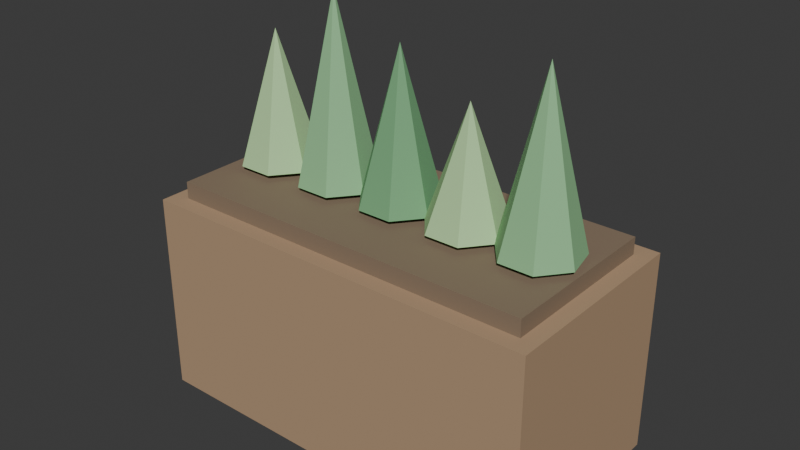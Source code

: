 # Source: PLA_HORTA_JANELA_v01.blend  (saved by Blender 4.2.66; exported with 4.5.12 LTS)
import bpy
from mathutils import Matrix  # noqa: F401  (used for matrix-valued properties, if any)

bpy.ops.wm.read_factory_settings(use_empty=True)
scene = bpy.context.scene
scene.name = 'Scene'

# ---- collections
col_collection = bpy.data.collections.new('Collection'); scene.collection.children.link(col_collection)

# ---- materials (node trees are filled in below, after node groups)
mat_polyroom_pbr = bpy.data.materials.new('Polyroom_PBR')

# ---- material node trees
mat_polyroom_pbr.use_nodes = True; mat_polyroom_pbr.node_tree.nodes.clear()
_N = mat_polyroom_pbr.node_tree.nodes; _L = mat_polyroom_pbr.node_tree.links
n0 = _N.new('ShaderNodeOutputMaterial'); n0.name = 'Material Output'; n0.location = (400, 0)
n1 = _N.new('ShaderNodeBsdfPrincipled'); n1.name = 'Principled BSDF'; n1.location = (100, 0)
n1.inputs[2].default_value = 0.8
n2 = _N.new('ShaderNodeVertexColor'); n2.name = 'Color Attribute'; n2.location = (-100, 0)
n2.layer_name = 'Color'
_L.new(n2.outputs[0], n1.inputs[0])
_L.new(n1.outputs[0], n0.inputs[0])
n0.is_active_output = True

# ---- world
world_world = bpy.data.worlds.new('World'); scene.world = world_world
world_world.use_nodes = True; world_world.node_tree.nodes.clear()
_N = world_world.node_tree.nodes; _L = world_world.node_tree.links
n0 = _N.new('ShaderNodeOutputWorld'); n0.name = 'World Output'; n0.location = (300, 300)
n1 = _N.new('ShaderNodeBackground'); n1.name = 'Background'; n1.location = (10, 300)
n1.inputs[0].default_value = (0.05088, 0.05088, 0.05088, 1.0)
_L.new(n1.outputs[0], n0.inputs[0])
n0.is_active_output = True
world_world.color = (0.05088, 0.05088, 0.05088)
world_world.sun_shadow_jitter_overblur = 0.0

# ---- meshes
me_pla_horta_janela_v01 = bpy.data.meshes.new('PLA_HORTA_JANELA_v01')
me_pla_horta_janela_v01.from_pydata([(-0.18, -0.09, 0.0), (-0.18, -0.09, 0.18), (-0.18, 0.09, 0.0), (-0.18, 0.09, 0.18), (0.18, -0.09, 0.0), (0.18, -0.09, 0.18), (0.18, 0.09, 0.0), (0.18, 0.09, 0.18), (-0.1656, -0.075, 0.175), (-0.1656, -0.075, 0.195), (-0.1656, 0.075, 0.175), (-0.1656, 0.075, 0.195), (0.1656, -0.075, 0.175), (0.1656, -0.075, 0.195), (0.1656, 0.075, 0.175), (0.1656, 0.075, 0.195), (-0.13, 0.035, 0.2), (-0.1026, 0.02182, 0.2), (-0.09588, -0.007788, 0.2), (-0.1148, -0.03153, 0.2), (-0.1452, -0.03153, 0.2), (-0.1641, -0.007788, 0.2), (-0.1574, 0.02182, 0.2), (-0.13, 0.0, 0.315), (-0.065, 0.035, 0.2), (-0.03764, 0.02182, 0.2), (-0.03088, -0.007788, 0.2), (-0.04981, -0.03153, 0.2), (-0.08019, -0.03153, 0.2), (-0.09912, -0.007788, 0.2), (-0.09236, 0.02182, 0.2), (-0.065, 0.0, 0.36), (0.0, 0.035, 0.2), (0.02736, 0.02182, 0.2), (0.03412, -0.007788, 0.2), (0.01519, -0.03153, 0.2), (-0.01519, -0.03153, 0.2), (-0.03412, -0.007788, 0.2), (-0.02736, 0.02182, 0.2), (0.0, 0.0, 0.33), (0.065, 0.035, 0.2), (0.09236, 0.02182, 0.2), (0.09912, -0.007788, 0.2), (0.08019, -0.03153, 0.2), (0.04981, -0.03153, 0.2), (0.03088, -0.007788, 0.2), (0.03764, 0.02182, 0.2), (0.065, 0.0, 0.3), (0.13, 0.035, 0.2), (0.1574, 0.02182, 0.2), (0.1641, -0.007788, 0.2), (0.1452, -0.03153, 0.2), (0.1148, -0.03153, 0.2), (0.09588, -0.007788, 0.2), (0.1026, 0.02182, 0.2), (0.13, 0.0, 0.345)], [], [(0, 1, 3, 2), (2, 3, 7, 6), (6, 7, 5, 4), (4, 5, 1, 0), (2, 6, 4, 0), (7, 3, 1, 5), (8, 9, 11, 10), (10, 11, 15, 14), (14, 15, 13, 12), (12, 13, 9, 8), (10, 14, 12, 8), (15, 11, 9, 13), (16, 23, 17), (17, 23, 18), (18, 23, 19), (19, 23, 20), (20, 23, 21), (16, 17, 18, 19, 20, 21, 22), (21, 23, 22), (22, 23, 16), (24, 31, 25), (25, 31, 26), (26, 31, 27), (27, 31, 28), (28, 31, 29), (24, 25, 26, 27, 28, 29, 30), (29, 31, 30), (30, 31, 24), (32, 39, 33), (33, 39, 34), (34, 39, 35), (35, 39, 36), (36, 39, 37), (32, 33, 34, 35, 36, 37, 38), (37, 39, 38), (38, 39, 32), (40, 47, 41), (41, 47, 42), (42, 47, 43), (43, 47, 44), (44, 47, 45), (40, 41, 42, 43, 44, 45, 46), (45, 47, 46), (46, 47, 40), (48, 55, 49), (49, 55, 50), (50, 55, 51), (51, 55, 52), (52, 55, 53), (48, 49, 50, 51, 52, 53, 54), (53, 55, 54), (54, 55, 48)])
_uv = me_pla_horta_janela_v01.uv_layers.new(name='UVMap')
_uv.uv.foreach_set('vector', [0.5626, 0.4117, 0.7502, 0.4065, 0.7502, 0.5947, 0.5626, 0.5999, 0.1944, 0.7876, 0.008432, 0.7876, 0.008432, 0.4065, 0.1944, 0.4065, 0.7502, 0.8103, 0.5626, 0.8051, 0.5626, 0.6168, 0.7502, 0.6221, 0.611, 0.3896, 0.4233, 0.3896, 0.4233, 0.008432, 0.611, 0.008432, 0.199, 0.008432, 0.199, 0.3896, 0.008432, 0.3896, 0.008432, 0.008432, 0.4065, 0.008432, 0.4065, 0.3896, 0.2159, 0.3896, 0.2159, 0.008432, 0.9166, 0.009015, 0.9374, 0.008432, 0.9374, 0.1653, 0.9166, 0.1659, 0.7602, 0.3591, 0.7396, 0.3591, 0.7396, 0.008432, 0.7602, 0.008432, 0.9751, 0.1659, 0.9543, 0.1653, 0.9543, 0.008432, 0.9751, 0.009015, 0.7227, 0.3591, 0.7019, 0.3591, 0.7019, 0.008432, 0.7227, 0.008432, 0.37, 0.4065, 0.37, 0.7571, 0.2112, 0.7571, 0.2112, 0.4065, 0.5457, 0.4065, 0.5457, 0.7571, 0.3869, 0.7571, 0.3869, 0.4065, 0.2387, 0.8976, 0.2677, 0.774, 0.2677, 0.9012, 0.8469, 0.31, 0.8469, 0.1831, 0.8787, 0.3057, 0.8787, 0.3057, 0.8469, 0.1831, 0.8995, 0.2985, 0.9105, 0.9328, 0.9266, 0.807, 0.9427, 0.9328, 0.2845, 0.9008, 0.2845, 0.774, 0.3065, 0.8987, 0.1662, 0.8567, 0.141, 0.8767, 0.1097, 0.8696, 0.09574, 0.8406, 0.1097, 0.8116, 0.141, 0.8045, 0.1662, 0.8245, 0.3065, 0.8987, 0.2845, 0.774, 0.3372, 0.8894, 0.2112, 0.888, 0.2677, 0.774, 0.2387, 0.8976, 0.6559, 0.1794, 0.685, 0.008432, 0.685, 0.1812, 0.767, 0.5714, 0.8204, 0.4065, 0.7984, 0.5784, 0.7984, 0.5784, 0.8204, 0.4065, 0.8204, 0.5788, 0.9105, 0.7872, 0.9425, 0.6168, 0.9425, 0.7902, 0.6279, 0.3621, 0.6809, 0.1981, 0.649, 0.3685, 0.06492, 0.8696, 0.03357, 0.8767, 0.008432, 0.8567, 0.008432, 0.8245, 0.03357, 0.8045, 0.06492, 0.8116, 0.07888, 0.8406, 0.649, 0.3685, 0.6809, 0.1981, 0.6809, 0.3715, 0.6279, 0.1715, 0.685, 0.008432, 0.6559, 0.1794, 0.865, 0.5459, 0.894, 0.4065, 0.894, 0.5488, 0.8409, 0.7591, 0.8409, 0.6168, 0.8727, 0.7554, 0.8727, 0.7554, 0.8409, 0.6168, 0.8937, 0.7485, 0.9164, 0.3218, 0.9483, 0.1831, 0.9483, 0.3254, 0.8469, 0.1401, 0.8997, 0.008432, 0.8678, 0.147, 0.5765, 0.8923, 0.5626, 0.8633, 0.5765, 0.8343, 0.6079, 0.8272, 0.633, 0.8472, 0.633, 0.8794, 0.6079, 0.8994, 0.8678, 0.147, 0.8997, 0.008432, 0.8997, 0.1508, 0.8373, 0.537, 0.894, 0.4065, 0.865, 0.5459, 0.4141, 0.8816, 0.4429, 0.774, 0.4429, 0.8862, 0.4598, 0.8854, 0.4598, 0.774, 0.4915, 0.8805, 0.4915, 0.8805, 0.4598, 0.774, 0.5121, 0.8728, 0.9594, 0.7269, 0.9755, 0.6168, 0.9916, 0.7269, 0.8409, 0.8749, 0.8933, 0.776, 0.8615, 0.8825, 0.6638, 0.8923, 0.6499, 0.8633, 0.6638, 0.8343, 0.6952, 0.8272, 0.7203, 0.8472, 0.7203, 0.8794, 0.6952, 0.8994, 0.8615, 0.8825, 0.8933, 0.776, 0.8933, 0.8874, 0.3869, 0.8712, 0.4429, 0.774, 0.4141, 0.8816, 0.7961, 0.772, 0.767, 0.6168, 0.824, 0.7637, 0.7771, 0.341, 0.7771, 0.1831, 0.809, 0.3377, 0.809, 0.3377, 0.7771, 0.1831, 0.83, 0.331, 0.9109, 0.561, 0.9428, 0.4065, 0.9428, 0.5643, 0.7771, 0.1563, 0.83, 0.008432, 0.7981, 0.1629, 0.7372, 0.8794, 0.7372, 0.8472, 0.7623, 0.8272, 0.7937, 0.8343, 0.8076, 0.8633, 0.7937, 0.8923, 0.7623, 0.8994, 0.7981, 0.1629, 0.83, 0.008432, 0.83, 0.1663, 0.767, 0.7743, 0.767, 0.6168, 0.7961, 0.772])
_ca = me_pla_horta_janela_v01.color_attributes.new('Color', 'FLOAT_COLOR', 'POINT')
_ca.data.foreach_set('color', [0.45, 0.3, 0.18, 1.0, 0.45, 0.3, 0.18, 1.0, 0.45, 0.3, 0.18, 1.0, 0.45, 0.3, 0.18, 1.0, 0.45, 0.3, 0.18, 1.0, 0.45, 0.3, 0.18, 1.0, 0.45, 0.3, 0.18, 1.0, 0.45, 0.3, 0.18, 1.0, 0.25, 0.18, 0.12, 1.0, 0.25, 0.18, 0.12, 1.0, 0.25, 0.18, 0.12, 1.0, 0.25, 0.18, 0.12, 1.0, 0.25, 0.18, 0.12, 1.0, 0.25, 0.18, 0.12, 1.0, 0.25, 0.18, 0.12, 1.0, 0.25, 0.18, 0.12, 1.0, 0.45, 0.7, 0.35, 1.0, 0.45, 0.7, 0.35, 1.0, 0.45, 0.7, 0.35, 1.0, 0.45, 0.7, 0.35, 1.0, 0.45, 0.7, 0.35, 1.0, 0.45, 0.7, 0.35, 1.0, 0.45, 0.7, 0.35, 1.0, 0.45, 0.7, 0.35, 1.0, 0.28, 0.56, 0.28, 1.0, 0.28, 0.56, 0.28, 1.0, 0.28, 0.56, 0.28, 1.0, 0.28, 0.56, 0.28, 1.0, 0.28, 0.56, 0.28, 1.0, 0.28, 0.56, 0.28, 1.0, 0.28, 0.56, 0.28, 1.0, 0.28, 0.56, 0.28, 1.0, 0.18, 0.42, 0.2, 1.0, 0.18, 0.42, 0.2, 1.0, 0.18, 0.42, 0.2, 1.0, 0.18, 0.42, 0.2, 1.0, 0.18, 0.42, 0.2, 1.0, 0.18, 0.42, 0.2, 1.0, 0.18, 0.42, 0.2, 1.0, 0.18, 0.42, 0.2, 1.0, 0.45, 0.7, 0.35, 1.0, 0.45, 0.7, 0.35, 1.0, 0.45, 0.7, 0.35, 1.0, 0.45, 0.7, 0.35, 1.0, 0.45, 0.7, 0.35, 1.0, 0.45, 0.7, 0.35, 1.0, 0.45, 0.7, 0.35, 1.0, 0.45, 0.7, 0.35, 1.0, 0.28, 0.56, 0.28, 1.0, 0.28, 0.56, 0.28, 1.0, 0.28, 0.56, 0.28, 1.0, 0.28, 0.56, 0.28, 1.0, 0.28, 0.56, 0.28, 1.0, 0.28, 0.56, 0.28, 1.0, 0.28, 0.56, 0.28, 1.0, 0.28, 0.56, 0.28, 1.0])
me_pla_horta_janela_v01.materials.append(mat_polyroom_pbr)
me_pla_horta_janela_v01.update()

# ---- objects
ob_pla_horta_janela_v01 = bpy.data.objects.new('PLA_HORTA_JANELA_v01', me_pla_horta_janela_v01)

# ---- transforms, parenting, visibility, modifiers, constraints
ob_pla_horta_janela_v01.location = (0.0, 0.0, 0.0)

# ---- collection membership
col_collection.objects.link(ob_pla_horta_janela_v01)

# ---- scene / render settings (as saved in the file)
scene.frame_start = 1; scene.frame_end = 250; scene.frame_set(1)
scene.render.engine = 'BLENDER_EEVEE_NEXT'
bpy.context.view_layer.update()

# ---- added for rendering (the .blend has no active camera and no usable light): camera, sun
cam_auto = bpy.data.cameras.new('AutoCamera')
cam_auto.lens = 50.0
cam_auto.sensor_width = 36.0
cam_auto.clip_end = 1000.0
ob_auto_camera = bpy.data.objects.new('AutoCamera', cam_auto)
scene.collection.objects.link(ob_auto_camera)
ob_auto_camera.location = (0.499621, -0.599546, 0.579697)
ob_auto_camera.rotation_euler = (1.09748, -7.21219e-08, 0.694738)
scene.camera = ob_auto_camera
light_auto_sun = bpy.data.lights.new('AutoSun', 'SUN')
light_auto_sun.energy = 3.0
light_auto_sun.angle = 0.0523599
ob_auto_sun = bpy.data.objects.new('AutoSun', light_auto_sun)
scene.collection.objects.link(ob_auto_sun)
ob_auto_sun.rotation_euler = (0.872665, 0.174533, 0.523599)
bpy.context.view_layer.update()
